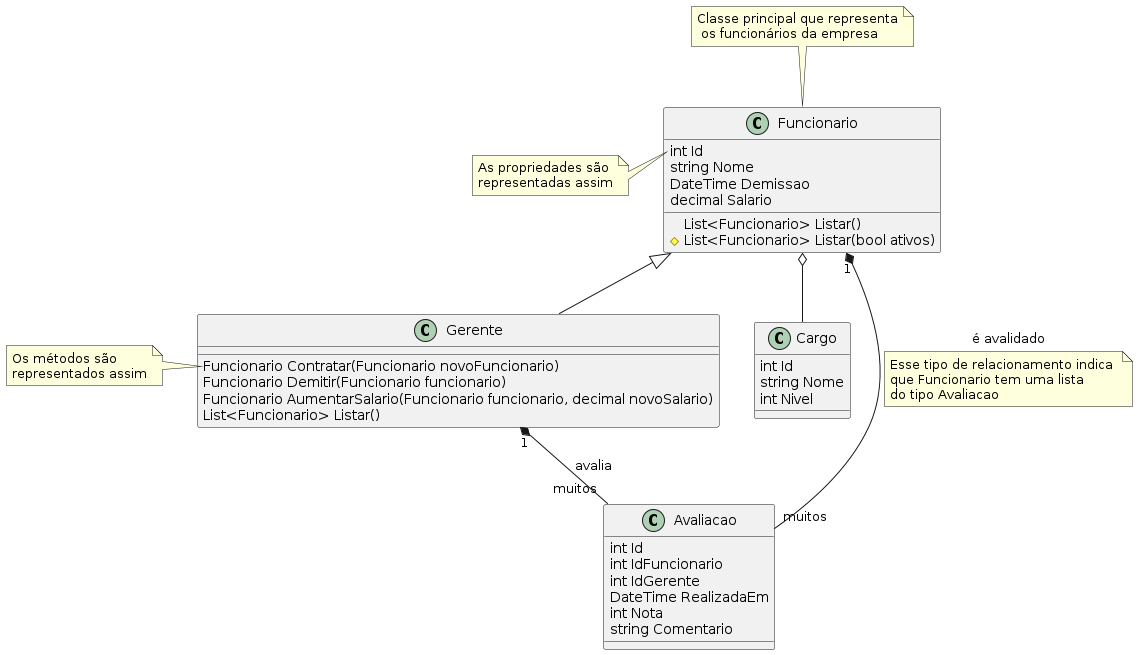

The diagram above was rendered by PlantUML. Its source (embedded in the PNG):
@startuml
class Cargo {
    int Id
    string Nome
    int Nivel
}

class Funcionario {
    int Id
    string Nome
    DateTime Demissao
    decimal Salario
    List<Funcionario> Listar()
    #List<Funcionario> Listar(bool ativos)
}

class Avaliacao {
    int Id
    int IdFuncionario
    int IdGerente
    DateTime RealizadaEm
    int Nota
    string Comentario
}

class Gerente {
    Funcionario Contratar(Funcionario novoFuncionario)
    Funcionario Demitir(Funcionario funcionario)
    Funcionario AumentarSalario(Funcionario funcionario, decimal novoSalario)
    List<Funcionario> Listar()
}

Funcionario <|-- Gerente
Funcionario o-- Cargo
Funcionario "1" *-- "muitos" Avaliacao : é avalidado
note bottom on link : Esse tipo de relacionamento indica \nque Funcionario tem uma lista \ndo tipo Avaliacao

Gerente "1" *-- "muitos" Avaliacao : avalia

note top of Funcionario : Classe principal que representa\n os funcionários da empresa
note left of Funcionario::Id
    As propriedades são 
    representadas assim
end note
note left of Gerente::Contratar
    Os métodos são 
    representados assim
end note
@enduml